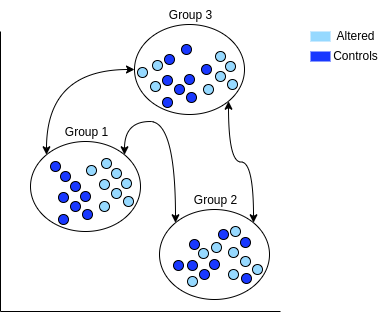

The diagram above was exported from draw.io. Its source (the exported page's mxGraphModel, read from the mxfile embedded in the PNG):
<mxGraphModel dx="729" dy="409" grid="1" gridSize="10" guides="1" tooltips="1" connect="1" arrows="1" fold="1" page="1" pageScale="1" pageWidth="827" pageHeight="1169" math="0" shadow="0">
  <root>
    <mxCell id="0" />
    <mxCell id="1" parent="0" />
    <mxCell id="s4xOyff_KLn-6yWEBULN-45" style="edgeStyle=orthogonalEdgeStyle;curved=1;rounded=0;orthogonalLoop=1;jettySize=auto;html=1;exitX=1;exitY=0;exitDx=0;exitDy=0;entryX=0;entryY=0;entryDx=0;entryDy=0;startArrow=classic;startFill=1;" edge="1" parent="1" source="s4xOyff_KLn-6yWEBULN-20" target="s4xOyff_KLn-6yWEBULN-26">
      <mxGeometry relative="1" as="geometry">
        <Array as="points">
          <mxPoint x="444" y="330" />
          <mxPoint x="495" y="330" />
        </Array>
      </mxGeometry>
    </mxCell>
    <mxCell id="s4xOyff_KLn-6yWEBULN-66" style="edgeStyle=orthogonalEdgeStyle;curved=1;rounded=0;orthogonalLoop=1;jettySize=auto;html=1;exitX=0;exitY=0;exitDx=0;exitDy=0;entryX=0;entryY=0.5;entryDx=0;entryDy=0;startArrow=classic;startFill=1;" edge="1" parent="1" source="s4xOyff_KLn-6yWEBULN-20" target="s4xOyff_KLn-6yWEBULN-47">
      <mxGeometry relative="1" as="geometry" />
    </mxCell>
    <mxCell id="s4xOyff_KLn-6yWEBULN-20" value="" style="ellipse;whiteSpace=wrap;html=1;fillColor=none;" vertex="1" parent="1">
      <mxGeometry x="350" y="350" width="110" height="90" as="geometry" />
    </mxCell>
    <mxCell id="s4xOyff_KLn-6yWEBULN-1" value="" style="ellipse;whiteSpace=wrap;html=1;aspect=fixed;fillColor=#1938FF;" vertex="1" parent="1">
      <mxGeometry x="370" y="370" width="10" height="10" as="geometry" />
    </mxCell>
    <mxCell id="s4xOyff_KLn-6yWEBULN-2" value="" style="ellipse;whiteSpace=wrap;html=1;aspect=fixed;fillColor=#1938FF;" vertex="1" parent="1">
      <mxGeometry x="380" y="380" width="10" height="10" as="geometry" />
    </mxCell>
    <mxCell id="s4xOyff_KLn-6yWEBULN-3" value="" style="ellipse;whiteSpace=wrap;html=1;aspect=fixed;fillColor=#1938FF;" vertex="1" parent="1">
      <mxGeometry x="390" y="390" width="10" height="10" as="geometry" />
    </mxCell>
    <mxCell id="s4xOyff_KLn-6yWEBULN-4" value="" style="ellipse;whiteSpace=wrap;html=1;aspect=fixed;fillColor=#1938FF;" vertex="1" parent="1">
      <mxGeometry x="400" y="400" width="10" height="10" as="geometry" />
    </mxCell>
    <mxCell id="s4xOyff_KLn-6yWEBULN-5" value="" style="ellipse;whiteSpace=wrap;html=1;aspect=fixed;fillColor=#1938FF;" vertex="1" parent="1">
      <mxGeometry x="390" y="410" width="10" height="10" as="geometry" />
    </mxCell>
    <mxCell id="s4xOyff_KLn-6yWEBULN-6" value="" style="ellipse;whiteSpace=wrap;html=1;aspect=fixed;fillColor=#1938FF;" vertex="1" parent="1">
      <mxGeometry x="378" y="401" width="10" height="10" as="geometry" />
    </mxCell>
    <mxCell id="s4xOyff_KLn-6yWEBULN-7" value="" style="ellipse;whiteSpace=wrap;html=1;aspect=fixed;fillColor=#1938FF;" vertex="1" parent="1">
      <mxGeometry x="402" y="418" width="10" height="10" as="geometry" />
    </mxCell>
    <mxCell id="s4xOyff_KLn-6yWEBULN-8" value="" style="ellipse;whiteSpace=wrap;html=1;aspect=fixed;fillColor=#1938FF;" vertex="1" parent="1">
      <mxGeometry x="378" y="423" width="10" height="10" as="geometry" />
    </mxCell>
    <mxCell id="s4xOyff_KLn-6yWEBULN-9" value="" style="endArrow=none;html=1;rounded=0;" edge="1" parent="1">
      <mxGeometry width="50" height="50" relative="1" as="geometry">
        <mxPoint x="320" y="520" as="sourcePoint" />
        <mxPoint x="320" y="240" as="targetPoint" />
      </mxGeometry>
    </mxCell>
    <mxCell id="s4xOyff_KLn-6yWEBULN-10" value="" style="endArrow=none;html=1;rounded=0;" edge="1" parent="1">
      <mxGeometry width="50" height="50" relative="1" as="geometry">
        <mxPoint x="320" y="520" as="sourcePoint" />
        <mxPoint x="600" y="520" as="targetPoint" />
      </mxGeometry>
    </mxCell>
    <mxCell id="s4xOyff_KLn-6yWEBULN-11" value="" style="ellipse;whiteSpace=wrap;html=1;aspect=fixed;fillColor=#96D9FF;" vertex="1" parent="1">
      <mxGeometry x="406" y="374" width="10" height="10" as="geometry" />
    </mxCell>
    <mxCell id="s4xOyff_KLn-6yWEBULN-12" value="" style="ellipse;whiteSpace=wrap;html=1;aspect=fixed;fillColor=#96D9FF;" vertex="1" parent="1">
      <mxGeometry x="421" y="367" width="10" height="10" as="geometry" />
    </mxCell>
    <mxCell id="s4xOyff_KLn-6yWEBULN-13" value="" style="ellipse;whiteSpace=wrap;html=1;aspect=fixed;fillColor=#96D9FF;" vertex="1" parent="1">
      <mxGeometry x="431" y="377" width="10" height="10" as="geometry" />
    </mxCell>
    <mxCell id="s4xOyff_KLn-6yWEBULN-14" value="" style="ellipse;whiteSpace=wrap;html=1;aspect=fixed;fillColor=#96D9FF;" vertex="1" parent="1">
      <mxGeometry x="441" y="387" width="10" height="10" as="geometry" />
    </mxCell>
    <mxCell id="s4xOyff_KLn-6yWEBULN-15" value="" style="ellipse;whiteSpace=wrap;html=1;aspect=fixed;fillColor=#96D9FF;" vertex="1" parent="1">
      <mxGeometry x="431" y="397" width="10" height="10" as="geometry" />
    </mxCell>
    <mxCell id="s4xOyff_KLn-6yWEBULN-16" value="" style="ellipse;whiteSpace=wrap;html=1;aspect=fixed;fillColor=#96D9FF;" vertex="1" parent="1">
      <mxGeometry x="419" y="388" width="10" height="10" as="geometry" />
    </mxCell>
    <mxCell id="s4xOyff_KLn-6yWEBULN-17" value="" style="ellipse;whiteSpace=wrap;html=1;aspect=fixed;fillColor=#96D9FF;" vertex="1" parent="1">
      <mxGeometry x="443" y="405" width="10" height="10" as="geometry" />
    </mxCell>
    <mxCell id="s4xOyff_KLn-6yWEBULN-18" value="" style="ellipse;whiteSpace=wrap;html=1;aspect=fixed;fillColor=#96D9FF;" vertex="1" parent="1">
      <mxGeometry x="419" y="410" width="10" height="10" as="geometry" />
    </mxCell>
    <mxCell id="s4xOyff_KLn-6yWEBULN-21" value="Group 1" style="text;html=1;align=center;verticalAlign=middle;resizable=0;points=[];autosize=1;strokeColor=none;fillColor=none;" vertex="1" parent="1">
      <mxGeometry x="371" y="326" width="70" height="30" as="geometry" />
    </mxCell>
    <mxCell id="s4xOyff_KLn-6yWEBULN-22" value="" style="rounded=0;whiteSpace=wrap;html=1;fillColor=#96D9FF;strokeColor=none;" vertex="1" parent="1">
      <mxGeometry x="630" y="240" width="20" height="10" as="geometry" />
    </mxCell>
    <mxCell id="s4xOyff_KLn-6yWEBULN-23" value="" style="rounded=0;whiteSpace=wrap;html=1;fillColor=#1938FF;strokeColor=none;" vertex="1" parent="1">
      <mxGeometry x="630" y="260" width="20" height="10" as="geometry" />
    </mxCell>
    <mxCell id="s4xOyff_KLn-6yWEBULN-24" value="Altered" style="text;html=1;align=center;verticalAlign=middle;resizable=0;points=[];autosize=1;strokeColor=none;fillColor=none;" vertex="1" parent="1">
      <mxGeometry x="645" y="230" width="60" height="30" as="geometry" />
    </mxCell>
    <mxCell id="s4xOyff_KLn-6yWEBULN-25" value="Controls" style="text;html=1;align=center;verticalAlign=middle;resizable=0;points=[];autosize=1;strokeColor=none;fillColor=none;" vertex="1" parent="1">
      <mxGeometry x="640" y="250" width="70" height="30" as="geometry" />
    </mxCell>
    <mxCell id="s4xOyff_KLn-6yWEBULN-65" style="edgeStyle=orthogonalEdgeStyle;curved=1;rounded=0;orthogonalLoop=1;jettySize=auto;html=1;exitX=1;exitY=0;exitDx=0;exitDy=0;entryX=1;entryY=1;entryDx=0;entryDy=0;startArrow=classic;startFill=1;" edge="1" parent="1" source="s4xOyff_KLn-6yWEBULN-26" target="s4xOyff_KLn-6yWEBULN-47">
      <mxGeometry relative="1" as="geometry" />
    </mxCell>
    <mxCell id="s4xOyff_KLn-6yWEBULN-26" value="" style="ellipse;whiteSpace=wrap;html=1;fillColor=none;" vertex="1" parent="1">
      <mxGeometry x="479" y="418" width="110" height="90" as="geometry" />
    </mxCell>
    <mxCell id="s4xOyff_KLn-6yWEBULN-27" value="" style="ellipse;whiteSpace=wrap;html=1;aspect=fixed;fillColor=#1938FF;" vertex="1" parent="1">
      <mxGeometry x="493" y="469" width="10" height="10" as="geometry" />
    </mxCell>
    <mxCell id="s4xOyff_KLn-6yWEBULN-28" value="" style="ellipse;whiteSpace=wrap;html=1;aspect=fixed;fillColor=#1938FF;" vertex="1" parent="1">
      <mxGeometry x="509" y="448" width="10" height="10" as="geometry" />
    </mxCell>
    <mxCell id="s4xOyff_KLn-6yWEBULN-29" value="" style="ellipse;whiteSpace=wrap;html=1;aspect=fixed;fillColor=#1938FF;" vertex="1" parent="1">
      <mxGeometry x="561" y="482" width="10" height="10" as="geometry" />
    </mxCell>
    <mxCell id="s4xOyff_KLn-6yWEBULN-30" value="" style="ellipse;whiteSpace=wrap;html=1;aspect=fixed;fillColor=#1938FF;" vertex="1" parent="1">
      <mxGeometry x="529" y="468" width="10" height="10" as="geometry" />
    </mxCell>
    <mxCell id="s4xOyff_KLn-6yWEBULN-31" value="" style="ellipse;whiteSpace=wrap;html=1;aspect=fixed;fillColor=#1938FF;" vertex="1" parent="1">
      <mxGeometry x="519" y="478" width="10" height="10" as="geometry" />
    </mxCell>
    <mxCell id="s4xOyff_KLn-6yWEBULN-32" value="" style="ellipse;whiteSpace=wrap;html=1;aspect=fixed;fillColor=#1938FF;" vertex="1" parent="1">
      <mxGeometry x="507" y="469" width="10" height="10" as="geometry" />
    </mxCell>
    <mxCell id="s4xOyff_KLn-6yWEBULN-33" value="" style="ellipse;whiteSpace=wrap;html=1;aspect=fixed;fillColor=#1938FF;" vertex="1" parent="1">
      <mxGeometry x="538" y="438" width="10" height="10" as="geometry" />
    </mxCell>
    <mxCell id="s4xOyff_KLn-6yWEBULN-34" value="" style="ellipse;whiteSpace=wrap;html=1;aspect=fixed;fillColor=#1938FF;" vertex="1" parent="1">
      <mxGeometry x="560" y="446" width="10" height="10" as="geometry" />
    </mxCell>
    <mxCell id="s4xOyff_KLn-6yWEBULN-35" value="" style="ellipse;whiteSpace=wrap;html=1;aspect=fixed;fillColor=#96D9FF;" vertex="1" parent="1">
      <mxGeometry x="518" y="457" width="10" height="10" as="geometry" />
    </mxCell>
    <mxCell id="s4xOyff_KLn-6yWEBULN-36" value="" style="ellipse;whiteSpace=wrap;html=1;aspect=fixed;fillColor=#96D9FF;" vertex="1" parent="1">
      <mxGeometry x="550" y="435" width="10" height="10" as="geometry" />
    </mxCell>
    <mxCell id="s4xOyff_KLn-6yWEBULN-37" value="" style="ellipse;whiteSpace=wrap;html=1;aspect=fixed;fillColor=#96D9FF;" vertex="1" parent="1">
      <mxGeometry x="531" y="451" width="10" height="10" as="geometry" />
    </mxCell>
    <mxCell id="s4xOyff_KLn-6yWEBULN-38" value="" style="ellipse;whiteSpace=wrap;html=1;aspect=fixed;fillColor=#96D9FF;" vertex="1" parent="1">
      <mxGeometry x="507" y="485" width="10" height="10" as="geometry" />
    </mxCell>
    <mxCell id="s4xOyff_KLn-6yWEBULN-39" value="" style="ellipse;whiteSpace=wrap;html=1;aspect=fixed;fillColor=#96D9FF;" vertex="1" parent="1">
      <mxGeometry x="560" y="465" width="10" height="10" as="geometry" />
    </mxCell>
    <mxCell id="s4xOyff_KLn-6yWEBULN-40" value="" style="ellipse;whiteSpace=wrap;html=1;aspect=fixed;fillColor=#96D9FF;" vertex="1" parent="1">
      <mxGeometry x="548" y="456" width="10" height="10" as="geometry" />
    </mxCell>
    <mxCell id="s4xOyff_KLn-6yWEBULN-41" value="" style="ellipse;whiteSpace=wrap;html=1;aspect=fixed;fillColor=#96D9FF;" vertex="1" parent="1">
      <mxGeometry x="572" y="473" width="10" height="10" as="geometry" />
    </mxCell>
    <mxCell id="s4xOyff_KLn-6yWEBULN-42" value="" style="ellipse;whiteSpace=wrap;html=1;aspect=fixed;fillColor=#96D9FF;" vertex="1" parent="1">
      <mxGeometry x="548" y="478" width="10" height="10" as="geometry" />
    </mxCell>
    <mxCell id="s4xOyff_KLn-6yWEBULN-43" value="Group 2" style="text;html=1;align=center;verticalAlign=middle;resizable=0;points=[];autosize=1;strokeColor=none;fillColor=none;" vertex="1" parent="1">
      <mxGeometry x="500" y="394" width="70" height="30" as="geometry" />
    </mxCell>
    <mxCell id="s4xOyff_KLn-6yWEBULN-47" value="" style="ellipse;whiteSpace=wrap;html=1;fillColor=none;" vertex="1" parent="1">
      <mxGeometry x="454" y="233" width="110" height="90" as="geometry" />
    </mxCell>
    <mxCell id="s4xOyff_KLn-6yWEBULN-48" value="" style="ellipse;whiteSpace=wrap;html=1;aspect=fixed;fillColor=#1938FF;" vertex="1" parent="1">
      <mxGeometry x="501" y="253" width="10" height="10" as="geometry" />
    </mxCell>
    <mxCell id="s4xOyff_KLn-6yWEBULN-49" value="" style="ellipse;whiteSpace=wrap;html=1;aspect=fixed;fillColor=#1938FF;" vertex="1" parent="1">
      <mxGeometry x="484" y="263" width="10" height="10" as="geometry" />
    </mxCell>
    <mxCell id="s4xOyff_KLn-6yWEBULN-50" value="" style="ellipse;whiteSpace=wrap;html=1;aspect=fixed;fillColor=#1938FF;" vertex="1" parent="1">
      <mxGeometry x="521" y="273" width="10" height="10" as="geometry" />
    </mxCell>
    <mxCell id="s4xOyff_KLn-6yWEBULN-51" value="" style="ellipse;whiteSpace=wrap;html=1;aspect=fixed;fillColor=#1938FF;" vertex="1" parent="1">
      <mxGeometry x="504" y="283" width="10" height="10" as="geometry" />
    </mxCell>
    <mxCell id="s4xOyff_KLn-6yWEBULN-52" value="" style="ellipse;whiteSpace=wrap;html=1;aspect=fixed;fillColor=#1938FF;" vertex="1" parent="1">
      <mxGeometry x="494" y="293" width="10" height="10" as="geometry" />
    </mxCell>
    <mxCell id="s4xOyff_KLn-6yWEBULN-53" value="" style="ellipse;whiteSpace=wrap;html=1;aspect=fixed;fillColor=#1938FF;" vertex="1" parent="1">
      <mxGeometry x="482" y="284" width="10" height="10" as="geometry" />
    </mxCell>
    <mxCell id="s4xOyff_KLn-6yWEBULN-54" value="" style="ellipse;whiteSpace=wrap;html=1;aspect=fixed;fillColor=#1938FF;" vertex="1" parent="1">
      <mxGeometry x="506" y="301" width="10" height="10" as="geometry" />
    </mxCell>
    <mxCell id="s4xOyff_KLn-6yWEBULN-55" value="" style="ellipse;whiteSpace=wrap;html=1;aspect=fixed;fillColor=#1938FF;" vertex="1" parent="1">
      <mxGeometry x="482" y="306" width="10" height="10" as="geometry" />
    </mxCell>
    <mxCell id="s4xOyff_KLn-6yWEBULN-56" value="" style="ellipse;whiteSpace=wrap;html=1;aspect=fixed;fillColor=#96D9FF;" vertex="1" parent="1">
      <mxGeometry x="457" y="276" width="10" height="10" as="geometry" />
    </mxCell>
    <mxCell id="s4xOyff_KLn-6yWEBULN-57" value="" style="ellipse;whiteSpace=wrap;html=1;aspect=fixed;fillColor=#96D9FF;" vertex="1" parent="1">
      <mxGeometry x="472" y="269" width="10" height="10" as="geometry" />
    </mxCell>
    <mxCell id="s4xOyff_KLn-6yWEBULN-58" value="" style="ellipse;whiteSpace=wrap;html=1;aspect=fixed;fillColor=#96D9FF;" vertex="1" parent="1">
      <mxGeometry x="535" y="260" width="10" height="10" as="geometry" />
    </mxCell>
    <mxCell id="s4xOyff_KLn-6yWEBULN-59" value="" style="ellipse;whiteSpace=wrap;html=1;aspect=fixed;fillColor=#96D9FF;" vertex="1" parent="1">
      <mxGeometry x="545" y="270" width="10" height="10" as="geometry" />
    </mxCell>
    <mxCell id="s4xOyff_KLn-6yWEBULN-60" value="" style="ellipse;whiteSpace=wrap;html=1;aspect=fixed;fillColor=#96D9FF;" vertex="1" parent="1">
      <mxGeometry x="535" y="280" width="10" height="10" as="geometry" />
    </mxCell>
    <mxCell id="s4xOyff_KLn-6yWEBULN-61" value="" style="ellipse;whiteSpace=wrap;html=1;aspect=fixed;fillColor=#96D9FF;" vertex="1" parent="1">
      <mxGeometry x="470" y="290" width="10" height="10" as="geometry" />
    </mxCell>
    <mxCell id="s4xOyff_KLn-6yWEBULN-62" value="" style="ellipse;whiteSpace=wrap;html=1;aspect=fixed;fillColor=#96D9FF;" vertex="1" parent="1">
      <mxGeometry x="547" y="288" width="10" height="10" as="geometry" />
    </mxCell>
    <mxCell id="s4xOyff_KLn-6yWEBULN-63" value="" style="ellipse;whiteSpace=wrap;html=1;aspect=fixed;fillColor=#96D9FF;" vertex="1" parent="1">
      <mxGeometry x="523" y="293" width="10" height="10" as="geometry" />
    </mxCell>
    <mxCell id="s4xOyff_KLn-6yWEBULN-64" value="Group 3" style="text;html=1;align=center;verticalAlign=middle;resizable=0;points=[];autosize=1;strokeColor=none;fillColor=none;" vertex="1" parent="1">
      <mxGeometry x="475" y="209" width="70" height="30" as="geometry" />
    </mxCell>
  </root>
</mxGraphModel>